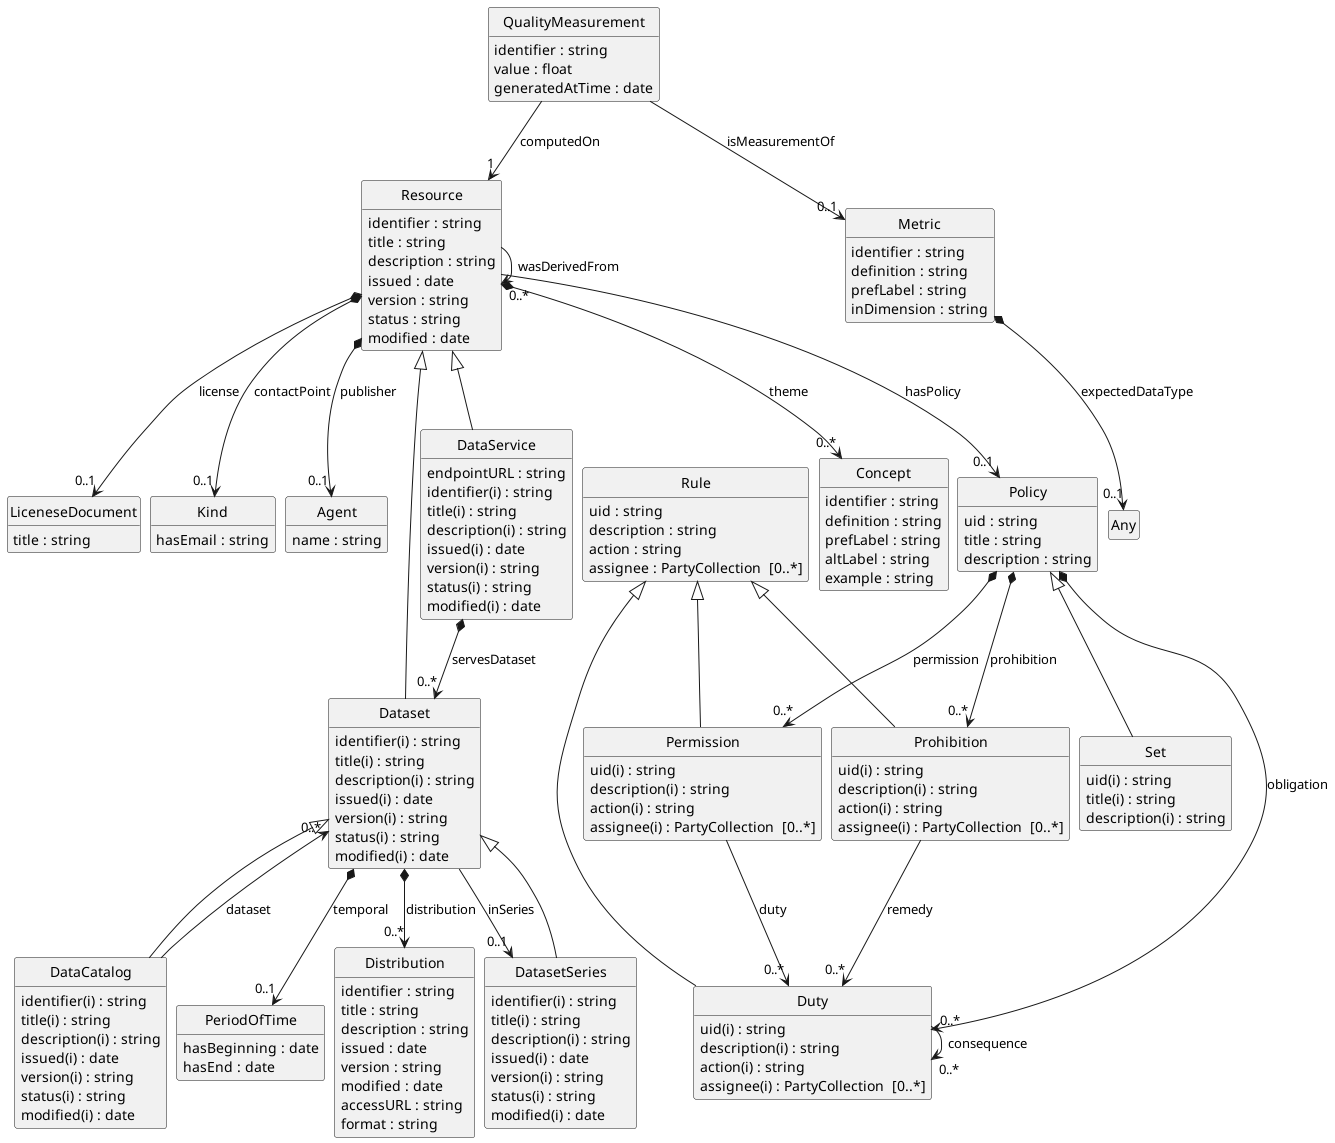

The diagram above was rendered by PlantUML. Its source (embedded in the PNG):
@startuml
skinparam nodesep 10
hide circle
hide empty members
class "Rule" [[{'The Rule class is the parent of the Permission, Prohibition, and Duty classes. The Rule class represents the common characteristics of these three classes. A Rule class MUST be disjoint with all other Rule subclasses.}]] {
    {field} uid : string  
    {field} description : string  
    {field} action : string  
    {field} assignee : PartyCollection  [0..*]
}
class "Prohibition" [[{Denies the assignee the right to perform an action.}]] {
    {field} uid(i) : string  
    {field} description(i) : string  
    {field} action(i) : string  
    {field} assignee(i) : PartyCollection  [0..*]
}
class "Permission" [[{Grants the assignee the right to perform an action.}]] {
    {field} uid(i) : string  
    {field} description(i) : string  
    {field} action(i) : string  
    {field} assignee(i) : PartyCollection  [0..*]
}
class "Duty" [[{An obligation attached to a permission or prohibition.}]] {
    {field} uid(i) : string  
    {field} description(i) : string  
    {field} action(i) : string  
    {field} assignee(i) : PartyCollection  [0..*]
}
"Rule" ^-- "Prohibition"
"Rule" ^-- "Permission"
"Rule" ^-- "Duty"
class "Resource" [[{A resource that is described in the catalog (e.g., a dataset, a data service, or a catalog).}]] {
    {field} identifier : string  
    {field} title : string  
    {field} description : string  
    {field} issued : date  
    {field} version : string  
    {field} status : string  
    {field} modified : date  
}
class "Policy" [[{' The Policy class has the following properties:}]] {
    {field} uid : string  
    {field} title : string  
    {field} description : string  
}
class "Concept" [[{A unit of thought (an idea or notion) that can be expressed as a term.}]] {
    {field} identifier : string  
    {field} definition : string  
    {field} prefLabel : string  
    {field} altLabel : string  
    {field} example : string  
}
class "LiceneseDocument" [[{A vCard kind representing a contact point for a resource.}]] {
    {field} title : string  
}
class "Kind" [[{A vCard kind representing a contact point for a resource.}]] {
    {field} hasEmail : string  
}
class "Agent" [[{An entity (person, organization, or software) that can be a publisher, creator, or contributor of a resource.}]] {
    {field} name : string  
}
class "QualityMeasurement" [[{An observation of a metric applied to a specific resource.}]] {
    {field} identifier : string  
    {field} value : float  
    {field} generatedAtTime : date  
}
class "Dataset" [[{A collection of data, published or curated by a single agent, and available for access or download.}]] {
    {field} identifier(i) : string  
    {field} title(i) : string  
    {field} description(i) : string  
    {field} issued(i) : date  
    {field} version(i) : string  
    {field} status(i) : string  
    {field} modified(i) : date  
}
class "DataService" [[{A service that provides access to a dataset or a collection of datasets.}]] {
    {field} endpointURL : string  
    {field} identifier(i) : string  
    {field} title(i) : string  
    {field} description(i) : string  
    {field} issued(i) : date  
    {field} version(i) : string  
    {field} status(i) : string  
    {field} modified(i) : date  
}
"Resource" --> "0..1" "Policy" : "hasPolicy"
"Resource" --> "0..*" "Resource" : "wasDerivedFrom"
"Resource" *--> "0..*" "Concept" : "theme"
"Resource" *--> "0..1" "LiceneseDocument" : "license"
"Resource" *--> "0..1" "Kind" : "contactPoint"
"Resource" *--> "0..1" "Agent" : "publisher"
"QualityMeasurement" --> "1" "Resource" : "computedOn"
"Resource" ^-- "Dataset"
"Resource" ^-- "DataService"
class "Metric" [[{A measurable aspect of data quality (e.g., accuracy, completeness).}]] {
    {field} identifier : string  
    {field} definition : string  
    {field} prefLabel : string  
    {field} inDimension : string  
}

"QualityMeasurement" --> "0..1" "Metric" : "isMeasurementOf"

"Prohibition" --> "0..*" "Duty" : "remedy"
"Policy" *--> "0..*" "Prohibition" : "prohibition"
class "Set" [[{ODRL Set policy, the default subclass of Policy, representing any combination of Rules}]] {
    {field} uid(i) : string  
    {field} title(i) : string  
    {field} description(i) : string  
}
"Policy" *--> "0..*" "Permission" : "permission"
"Policy" *--> "0..*" "Duty" : "obligation"

"Policy" ^-- "Set"
"Permission" --> "0..*" "Duty" : "duty"
class "PeriodOfTime" [[{A temporal extent or interval.}]] {
    {field} hasBeginning : date  
    {field} hasEnd : date  
}
"Dataset" *--> "0..1" "PeriodOfTime" : "temporal"
class "Any" [[{None}]] {

}
"Metric" *--> "0..1" "Any" : "expectedDataType"

"Duty" --> "0..*" "Duty" : "consequence"
class "Distribution" [[{A specific representation of a dataset, typically available for download or access via a service.}]] {
    {field} identifier : string  
    {field} title : string  
    {field} description : string  
    {field} issued : date  
    {field} version : string  
    {field} modified : date  
    {field} accessURL : string  
    {field} format : string  
}

"Dataset" *--> "0..*" "Distribution" : "distribution"
class "DatasetSeries" [[{A series of datasets that are related in some way (e.g., by time, version, or theme).}]] {
    {field} identifier(i) : string  
    {field} title(i) : string  
    {field} description(i) : string  
    {field} issued(i) : date  
    {field} version(i) : string  
    {field} status(i) : string  
    {field} modified(i) : date  
}
class "DataCatalog" [[{A curated collection of metadata about datasets, data services, and related resources.}]] {
    {field} identifier(i) : string  
    {field} title(i) : string  
    {field} description(i) : string  
    {field} issued(i) : date  
    {field} version(i) : string  
    {field} status(i) : string  
    {field} modified(i) : date  
}
"Dataset" --> "0..1" "DatasetSeries" : "inSeries"
"DataCatalog" --> "0..*" "Dataset" : "dataset"
"DataService" *--> "0..*" "Dataset" : "servesDataset"
"Dataset" ^-- "DatasetSeries"
"Dataset" ^-- "DataCatalog"

@enduml